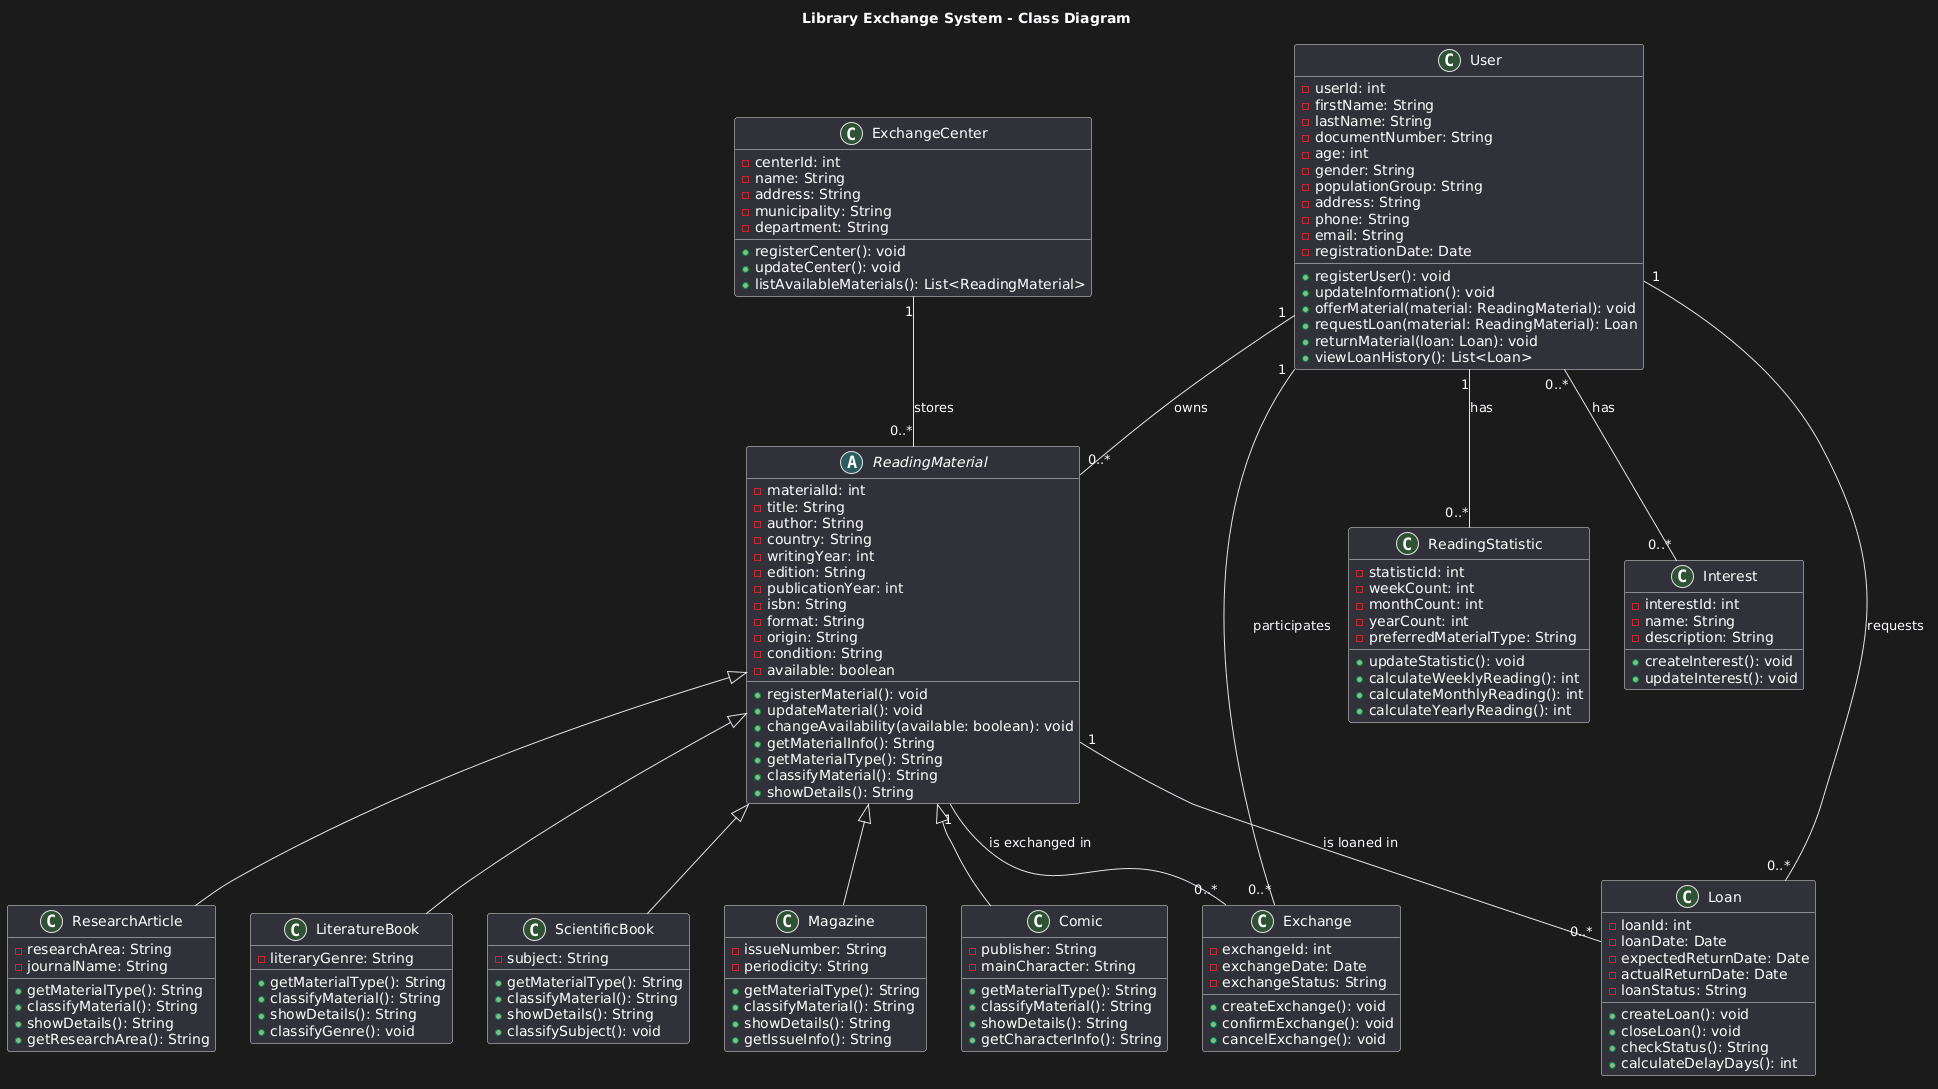

The diagram above was rendered by PlantUML. Its source (embedded in the PNG):
@startuml
title Library Exchange System - Class Diagram

class User {
  - userId: int
  - firstName: String
  - lastName: String
  - documentNumber: String
  - age: int
  - gender: String
  - populationGroup: String
  - address: String
  - phone: String
  - email: String
  - registrationDate: Date
  + registerUser(): void
  + updateInformation(): void
  + offerMaterial(material: ReadingMaterial): void
  + requestLoan(material: ReadingMaterial): Loan
  + returnMaterial(loan: Loan): void
  + viewLoanHistory(): List<Loan>
}

class Interest {
  - interestId: int
  - name: String
  - description: String
  + createInterest(): void
  + updateInterest(): void
}

abstract class ReadingMaterial {
  - materialId: int
  - title: String
  - author: String
  - country: String
  - writingYear: int
  - edition: String
  - publicationYear: int
  - isbn: String
  - format: String
  - origin: String
  - condition: String
  - available: boolean
  + registerMaterial(): void
  + updateMaterial(): void
  + changeAvailability(available: boolean): void
  + getMaterialInfo(): String
  + getMaterialType(): String
  + classifyMaterial(): String
  + showDetails(): String
}

class LiteratureBook {
  - literaryGenre: String
  + getMaterialType(): String
  + classifyMaterial(): String
  + showDetails(): String
  + classifyGenre(): void
}

class ScientificBook {
  - subject: String
  + getMaterialType(): String
  + classifyMaterial(): String
  + showDetails(): String
  + classifySubject(): void
}

class Magazine {
  - issueNumber: String
  - periodicity: String
  + getMaterialType(): String
  + classifyMaterial(): String
  + showDetails(): String
  + getIssueInfo(): String
}

class Comic {
  - publisher: String
  - mainCharacter: String
  + getMaterialType(): String
  + classifyMaterial(): String
  + showDetails(): String
  + getCharacterInfo(): String
}

class ResearchArticle {
  - researchArea: String
  - journalName: String
  + getMaterialType(): String
  + classifyMaterial(): String
  + showDetails(): String
  + getResearchArea(): String
}

class ExchangeCenter {
  - centerId: int
  - name: String
  - address: String
  - municipality: String
  - department: String
  + registerCenter(): void
  + updateCenter(): void
  + listAvailableMaterials(): List<ReadingMaterial>
}

class Loan {
  - loanId: int
  - loanDate: Date
  - expectedReturnDate: Date
  - actualReturnDate: Date
  - loanStatus: String
  + createLoan(): void
  + closeLoan(): void
  + checkStatus(): String
  + calculateDelayDays(): int
}

class Exchange {
  - exchangeId: int
  - exchangeDate: Date
  - exchangeStatus: String
  + createExchange(): void
  + confirmExchange(): void
  + cancelExchange(): void
}

class ReadingStatistic {
  - statisticId: int
  - weekCount: int
  - monthCount: int
  - yearCount: int
  - preferredMaterialType: String
  + updateStatistic(): void
  + calculateWeeklyReading(): int
  + calculateMonthlyReading(): int
  + calculateYearlyReading(): int
}

User "1" -- "0..*" ReadingMaterial : owns
User "1" -- "0..*" Loan : requests
User "1" -- "0..*" Exchange : participates
User "1" -- "0..*" ReadingStatistic : has
User "0..*" -- "0..*" Interest : has

ReadingMaterial "1" -- "0..*" Loan : is loaned in
ReadingMaterial "1" -- "0..*" Exchange : is exchanged in
ExchangeCenter "1" -- "0..*" ReadingMaterial : stores

ReadingMaterial <|-- LiteratureBook
ReadingMaterial <|-- ScientificBook
ReadingMaterial <|-- Magazine
ReadingMaterial <|-- Comic
ReadingMaterial <|-- ResearchArticle
@enduml